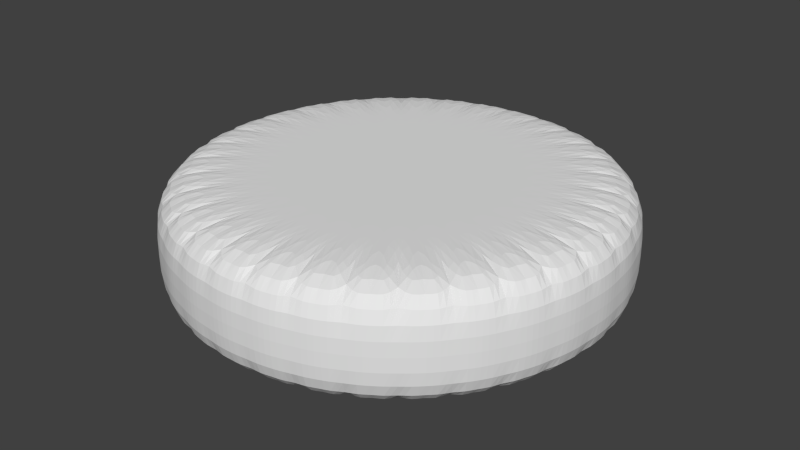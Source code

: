 # Source: cushion.blend  (saved by Blender 2.66.1; exported with 4.5.12 LTS)
import bpy
from mathutils import Matrix  # noqa: F401  (used for matrix-valued properties, if any)

bpy.ops.wm.read_factory_settings(use_empty=True)
scene = bpy.context.scene
scene.name = 'Scene'

# ---- collections
col_collection_1 = bpy.data.collections.new('Collection 1'); scene.collection.children.link(col_collection_1)

# ---- world
world_world = bpy.data.worlds.new('World'); scene.world = world_world
world_world.color = (0.05088, 0.05088, 0.05088)
world_world.use_sun_shadow = False
world_world.sun_shadow_jitter_overblur = 0.0
world_world.cycles.sampling_method = 'MANUAL'
world_world.cycles.sample_map_resolution = 256

# ---- meshes
me_circle = bpy.data.meshes.new('Circle')
me_circle.from_pydata([(0.0, 0.0, 0.0), (0.0, 1.0, 0.0), (-0.1951, 0.9808, 0.0), (-0.3827, 0.9239, 0.0), (-0.5556, 0.8315, 0.0), (-0.7071, 0.7071, 0.0), (-0.8315, 0.5556, 0.0), (-0.9239, 0.3827, 0.0), (-0.9808, 0.1951, 0.0), (-1.0, 7.55e-08, 0.0), (-0.9808, -0.1951, 0.0), (-0.9239, -0.3827, 0.0), (-0.8315, -0.5556, 0.0), (-0.7071, -0.7071, 0.0), (-0.5556, -0.8315, 0.0), (-0.3827, -0.9239, 0.0), (-0.1951, -0.9808, 0.0), (3.258e-07, -1.0, 0.0), (0.1951, -0.9808, 0.0), (0.3827, -0.9239, 0.0), (0.5556, -0.8315, 0.0), (0.7071, -0.7071, 0.0), (0.8315, -0.5556, 0.0), (0.9239, -0.3827, 0.0), (0.9808, -0.1951, 0.0), (1.0, 9.656e-07, 0.0), (0.9808, 0.1951, 0.0), (0.9239, 0.3827, 0.0), (0.8315, 0.5556, 0.0), (0.7071, 0.7071, 0.0), (0.5556, 0.8315, 0.0), (0.3827, 0.9239, 0.0), (0.1951, 0.9808, 0.0), (0.0, 0.0, 0.1494), (0.0, 1.0, 0.1494), (-0.1951, 0.9808, 0.1494), (-0.3827, 0.9239, 0.1494), (-0.5556, 0.8315, 0.1494), (-0.7071, 0.7071, 0.1494), (-0.8315, 0.5556, 0.1494), (-0.9239, 0.3827, 0.1494), (-0.9808, 0.1951, 0.1494), (-1.0, 7.55e-08, 0.1494), (-0.9808, -0.1951, 0.1494), (-0.9239, -0.3827, 0.1494), (-0.8315, -0.5556, 0.1494), (-0.7071, -0.7071, 0.1494), (-0.5556, -0.8315, 0.1494), (-0.3827, -0.9239, 0.1494), (-0.1951, -0.9808, 0.1494), (3.258e-07, -1.0, 0.1494), (0.1951, -0.9808, 0.1494), (0.3827, -0.9239, 0.1494), (0.5556, -0.8315, 0.1494), (0.7071, -0.7071, 0.1494), (0.8315, -0.5556, 0.1494), (0.9239, -0.3827, 0.1494), (0.9808, -0.1951, 0.1494), (1.0, 9.656e-07, 0.1494), (0.9808, 0.1951, 0.1494), (0.9239, 0.3827, 0.1494), (0.8315, 0.5556, 0.1494), (0.7071, 0.7071, 0.1494), (0.5556, 0.8315, 0.1494), (0.3827, 0.9239, 0.1494), (0.1951, 0.9808, 0.1494), (-0.09755, 0.9904, 0.0), (0.0, 0.5, 0.0), (-0.09755, 0.4904, 0.0), (-0.2889, 0.9523, 0.0), (-0.1913, 0.4619, 0.0), (-0.4691, 0.8777, 0.0), (-0.2778, 0.4157, 0.0), (-0.6313, 0.7693, 0.0), (-0.3536, 0.3536, 0.0), (-0.7693, 0.6313, 0.0), (-0.4157, 0.2778, 0.0), (-0.8777, 0.4691, 0.0), (-0.4619, 0.1913, 0.0), (-0.9523, 0.2889, 0.0), (-0.4904, 0.09755, 0.0), (-0.9904, 0.09755, 0.0), (-0.5, 3.775e-08, 0.0), (-0.9904, -0.09755, 0.0), (-0.4904, -0.09755, 0.0), (-0.9523, -0.2889, 0.0), (-0.4619, -0.1913, 0.0), (-0.8777, -0.4691, 0.0), (-0.4157, -0.2778, 0.0), (-0.7693, -0.6313, 0.0), (-0.3536, -0.3536, 0.0), (-0.6313, -0.7693, 0.0), (-0.2778, -0.4157, 0.0), (-0.4691, -0.8777, 0.0), (-0.1913, -0.4619, 0.0), (-0.2889, -0.9523, 0.0), (-0.09755, -0.4904, 0.0), (-0.09754, -0.9904, 0.0), (1.629e-07, -0.5, 0.0), (0.09755, -0.9904, 0.0), (0.09755, -0.4904, 0.0), (0.2889, -0.9523, 0.0), (0.1913, -0.4619, 0.0), (0.4691, -0.8777, 0.0), (0.2778, -0.4157, 0.0), (0.6313, -0.7693, 0.0), (0.3536, -0.3536, 0.0), (0.7693, -0.6313, 0.0), (0.4157, -0.2778, 0.0), (0.8777, -0.4691, 0.0), (0.4619, -0.1913, 0.0), (0.9523, -0.2889, 0.0), (0.4904, -0.09754, 0.0), (0.9904, -0.09754, 0.0), (0.5, 4.828e-07, 0.0), (0.9904, 0.09755, 0.0), (0.4904, 0.09755, 0.0), (0.9523, 0.2889, 0.0), (0.4619, 0.1913, 0.0), (0.8777, 0.4691, 0.0), (0.4157, 0.2778, 0.0), (0.7693, 0.6313, 0.0), (0.3536, 0.3536, 0.0), (0.6313, 0.7693, 0.0), (0.2778, 0.4157, 0.0), (0.4691, 0.8777, 0.0), (0.1913, 0.4619, 0.0), (0.2889, 0.9523, 0.0), (0.09754, 0.4904, 0.0), (0.09754, 0.9904, 0.0), (-0.09755, 0.9904, 0.1494), (0.0, 0.5, 0.1494), (-0.09755, 0.4904, 0.1494), (-0.2889, 0.9523, 0.1494), (-0.1913, 0.4619, 0.1494), (-0.4691, 0.8777, 0.1494), (-0.2778, 0.4157, 0.1494), (-0.6313, 0.7693, 0.1494), (-0.3536, 0.3536, 0.1494), (-0.7693, 0.6313, 0.1494), (-0.4157, 0.2778, 0.1494), (-0.8777, 0.4691, 0.1494), (-0.4619, 0.1913, 0.1494), (-0.9523, 0.2889, 0.1494), (-0.4904, 0.09755, 0.1494), (-0.9904, 0.09755, 0.1494), (-0.5, 3.775e-08, 0.1494), (-0.9904, -0.09755, 0.1494), (-0.4904, -0.09755, 0.1494), (-0.9523, -0.2889, 0.1494), (-0.4619, -0.1913, 0.1494), (-0.8777, -0.4691, 0.1494), (-0.4157, -0.2778, 0.1494), (-0.7693, -0.6313, 0.1494), (-0.3536, -0.3536, 0.1494), (-0.6313, -0.7693, 0.1494), (-0.2778, -0.4157, 0.1494), (-0.4691, -0.8777, 0.1494), (-0.1913, -0.4619, 0.1494), (-0.2889, -0.9523, 0.1494), (-0.09755, -0.4904, 0.1494), (-0.09754, -0.9904, 0.1494), (1.629e-07, -0.5, 0.1494), (0.09755, -0.9904, 0.1494), (0.09755, -0.4904, 0.1494), (0.2889, -0.9523, 0.1494), (0.1913, -0.4619, 0.1494), (0.4691, -0.8777, 0.1494), (0.2778, -0.4157, 0.1494), (0.6313, -0.7693, 0.1494), (0.3536, -0.3536, 0.1494), (0.7693, -0.6313, 0.1494), (0.4157, -0.2778, 0.1494), (0.8777, -0.4691, 0.1494), (0.4619, -0.1913, 0.1494), (0.9523, -0.2889, 0.1494), (0.4904, -0.09754, 0.1494), (0.9904, -0.09754, 0.1494), (0.5, 4.828e-07, 0.1494), (0.9904, 0.09755, 0.1494), (0.4904, 0.09755, 0.1494), (0.9523, 0.2889, 0.1494), (0.4619, 0.1913, 0.1494), (0.8777, 0.4691, 0.1494), (0.4157, 0.2778, 0.1494), (0.7693, 0.6313, 0.1494), (0.3536, 0.3536, 0.1494), (0.6313, 0.7693, 0.1494), (0.2778, 0.4157, 0.1494), (0.4691, 0.8777, 0.1494), (0.1913, 0.4619, 0.1494), (0.2889, 0.9523, 0.1494), (0.09754, 0.4904, 0.1494), (0.09754, 0.9904, 0.1494), (-0.1951, -0.9808, 0.07472), (-0.3827, -0.9239, 0.07472), (0.7071, 0.7071, 0.07472), (0.8315, 0.5556, 0.07472), (-0.9239, -0.3827, 0.07472), (-0.9808, -0.1951, 0.07472), (0.9808, -0.1951, 0.07472), (0.9239, -0.3827, 0.07472), (-0.8315, 0.5556, 0.07472), (-0.7071, 0.7071, 0.07472), (0.3827, -0.9239, 0.07472), (0.1951, -0.9808, 0.07472), (0.1951, 0.9808, 0.07472), (0.3827, 0.9239, 0.07472), (-0.5556, -0.8315, 0.07472), (-0.7071, -0.7071, 0.07472), (0.9239, 0.3827, 0.07472), (0.9808, 0.1951, 0.07472), (-1.0, 7.55e-08, 0.07472), (-0.9808, 0.1951, 0.07472), (0.8315, -0.5556, 0.07472), (0.7071, -0.7071, 0.07472), (-0.5556, 0.8315, 0.07472), (-0.3827, 0.9239, 0.07472), (-0.1951, 0.9808, 0.07472), (0.0, 1.0, 0.07472), (3.258e-07, -1.0, 0.07472), (0.5556, 0.8315, 0.07472), (-0.8315, -0.5556, 0.07472), (1.0, 9.656e-07, 0.07472), (-0.9239, 0.3827, 0.07472), (0.5556, -0.8315, 0.07472), (-0.2889, -0.9523, 0.07472), (0.7693, 0.6313, 0.07472), (-0.9523, -0.2889, 0.07472), (0.9523, -0.2889, 0.07472), (-0.7693, 0.6313, 0.07472), (0.2889, -0.9523, 0.07472), (0.2889, 0.9523, 0.07472), (-0.6313, -0.7693, 0.07472), (0.9523, 0.2889, 0.07472), (-0.9904, 0.09755, 0.07472), (0.7693, -0.6313, 0.07472), (-0.4691, 0.8777, 0.07472), (-0.09755, 0.9904, 0.07472), (-0.09754, -0.9904, 0.07472), (0.6313, 0.7693, 0.07472), (-0.8777, -0.4691, 0.07472), (0.9904, -0.09754, 0.07472), (-0.8777, 0.4691, 0.07472), (0.4691, -0.8777, 0.07472), (0.09754, 0.9904, 0.07472), (-0.4691, -0.8777, 0.07472), (0.8777, 0.4691, 0.07472), (-0.9904, -0.09755, 0.07472), (0.8777, -0.4691, 0.07472), (-0.6313, 0.7693, 0.07472), (0.09755, -0.9904, 0.07472), (0.4691, 0.8777, 0.07472), (-0.7693, -0.6313, 0.07472), (0.9904, 0.09755, 0.07472), (-0.9523, 0.2889, 0.07472), (0.6313, -0.7693, 0.07472), (-0.2889, 0.9523, 0.07472)], [], [(0, 68, 67), (0, 70, 68), (0, 72, 70), (0, 74, 72), (0, 76, 74), (0, 78, 76), (0, 80, 78), (0, 82, 80), (0, 84, 82), (0, 86, 84), (0, 88, 86), (0, 90, 88), (0, 92, 90), (0, 94, 92), (0, 96, 94), (0, 98, 96), (0, 100, 98), (0, 102, 100), (0, 104, 102), (0, 106, 104), (0, 108, 106), (0, 110, 108), (0, 112, 110), (0, 114, 112), (0, 116, 114), (0, 118, 116), (0, 120, 118), (0, 122, 120), (0, 124, 122), (0, 126, 124), (0, 128, 126), (0, 67, 128), (33, 131, 132), (33, 132, 134), (33, 134, 136), (33, 136, 138), (33, 138, 140), (33, 140, 142), (33, 142, 144), (33, 144, 146), (33, 146, 148), (33, 148, 150), (33, 150, 152), (33, 152, 154), (33, 154, 156), (33, 156, 158), (33, 158, 160), (33, 160, 162), (33, 162, 164), (33, 164, 166), (33, 166, 168), (33, 168, 170), (33, 170, 172), (33, 172, 174), (33, 174, 176), (33, 176, 178), (33, 178, 180), (33, 180, 182), (33, 182, 184), (33, 184, 186), (33, 186, 188), (33, 188, 190), (33, 190, 192), (33, 192, 131), (226, 194, 49, 159), (227, 196, 62, 185), (228, 198, 44, 149), (229, 200, 57, 175), (230, 202, 39, 139), (231, 204, 52, 165), (232, 206, 65, 191), (233, 208, 47, 155), (234, 210, 60, 181), (235, 212, 42, 145), (236, 214, 55, 171), (237, 216, 37, 135), (238, 218, 35, 130), (239, 220, 50, 161), (240, 221, 63, 187), (241, 222, 45, 151), (242, 223, 58, 177), (243, 224, 40, 141), (244, 225, 53, 167), (245, 219, 34, 193), (246, 195, 48, 157), (247, 197, 61, 183), (248, 199, 43, 147), (249, 201, 56, 173), (250, 203, 38, 137), (251, 205, 51, 163), (252, 207, 64, 189), (253, 209, 46, 153), (254, 211, 59, 179), (255, 213, 41, 143), (256, 215, 54, 169), (257, 217, 36, 133), (67, 66, 1), (67, 68, 66), (68, 2, 66), (68, 69, 2), (68, 70, 69), (70, 3, 69), (70, 71, 3), (70, 72, 71), (72, 4, 71), (72, 73, 4), (72, 74, 73), (74, 5, 73), (74, 75, 5), (74, 76, 75), (76, 6, 75), (76, 77, 6), (76, 78, 77), (78, 7, 77), (78, 79, 7), (78, 80, 79), (80, 8, 79), (80, 81, 8), (80, 82, 81), (82, 9, 81), (82, 83, 9), (82, 84, 83), (84, 10, 83), (84, 85, 10), (84, 86, 85), (86, 11, 85), (86, 87, 11), (86, 88, 87), (88, 12, 87), (88, 89, 12), (88, 90, 89), (90, 13, 89), (90, 91, 13), (90, 92, 91), (92, 14, 91), (92, 93, 14), (92, 94, 93), (94, 15, 93), (94, 95, 15), (94, 96, 95), (96, 16, 95), (96, 97, 16), (96, 98, 97), (98, 17, 97), (98, 99, 17), (98, 100, 99), (100, 18, 99), (100, 101, 18), (100, 102, 101), (102, 19, 101), (102, 103, 19), (102, 104, 103), (104, 20, 103), (104, 105, 20), (104, 106, 105), (106, 21, 105), (106, 107, 21), (106, 108, 107), (108, 22, 107), (108, 109, 22), (108, 110, 109), (110, 23, 109), (110, 111, 23), (110, 112, 111), (112, 24, 111), (112, 113, 24), (112, 114, 113), (114, 25, 113), (114, 115, 25), (114, 116, 115), (116, 26, 115), (116, 117, 26), (116, 118, 117), (118, 27, 117), (118, 119, 27), (118, 120, 119), (120, 28, 119), (120, 121, 28), (120, 122, 121), (122, 29, 121), (122, 123, 29), (122, 124, 123), (124, 30, 123), (124, 125, 30), (124, 126, 125), (126, 31, 125), (126, 127, 31), (126, 128, 127), (128, 32, 127), (128, 129, 32), (128, 67, 129), (67, 1, 129), (132, 130, 35), (132, 131, 130), (131, 34, 130), (134, 133, 36), (134, 132, 133), (132, 35, 133), (136, 135, 37), (136, 134, 135), (134, 36, 135), (138, 137, 38), (138, 136, 137), (136, 37, 137), (140, 139, 39), (140, 138, 139), (138, 38, 139), (142, 141, 40), (142, 140, 141), (140, 39, 141), (144, 143, 41), (144, 142, 143), (142, 40, 143), (146, 145, 42), (146, 144, 145), (144, 41, 145), (148, 147, 43), (148, 146, 147), (146, 42, 147), (150, 149, 44), (150, 148, 149), (148, 43, 149), (152, 151, 45), (152, 150, 151), (150, 44, 151), (154, 153, 46), (154, 152, 153), (152, 45, 153), (156, 155, 47), (156, 154, 155), (154, 46, 155), (158, 157, 48), (158, 156, 157), (156, 47, 157), (160, 159, 49), (160, 158, 159), (158, 48, 159), (162, 161, 50), (162, 160, 161), (160, 49, 161), (164, 163, 51), (164, 162, 163), (162, 50, 163), (166, 165, 52), (166, 164, 165), (164, 51, 165), (168, 167, 53), (168, 166, 167), (166, 52, 167), (170, 169, 54), (170, 168, 169), (168, 53, 169), (172, 171, 55), (172, 170, 171), (170, 54, 171), (174, 173, 56), (174, 172, 173), (172, 55, 173), (176, 175, 57), (176, 174, 175), (174, 56, 175), (178, 177, 58), (178, 176, 177), (176, 57, 177), (180, 179, 59), (180, 178, 179), (178, 58, 179), (182, 181, 60), (182, 180, 181), (180, 59, 181), (184, 183, 61), (184, 182, 183), (182, 60, 183), (186, 185, 62), (186, 184, 185), (184, 61, 185), (188, 187, 63), (188, 186, 187), (186, 62, 187), (190, 189, 64), (190, 188, 189), (188, 63, 189), (192, 191, 65), (192, 190, 191), (190, 64, 191), (131, 193, 34), (131, 192, 193), (192, 65, 193), (195, 226, 159, 48), (15, 95, 226, 195), (95, 16, 194, 226), (197, 227, 185, 61), (28, 121, 227, 197), (121, 29, 196, 227), (199, 228, 149, 43), (10, 85, 228, 199), (85, 11, 198, 228), (201, 229, 175, 56), (23, 111, 229, 201), (111, 24, 200, 229), (203, 230, 139, 38), (5, 75, 230, 203), (75, 6, 202, 230), (205, 231, 165, 51), (18, 101, 231, 205), (101, 19, 204, 231), (207, 232, 191, 64), (31, 127, 232, 207), (127, 32, 206, 232), (209, 233, 155, 46), (13, 91, 233, 209), (91, 14, 208, 233), (211, 234, 181, 59), (26, 117, 234, 211), (117, 27, 210, 234), (213, 235, 145, 41), (8, 81, 235, 213), (81, 9, 212, 235), (215, 236, 171, 54), (21, 107, 236, 215), (107, 22, 214, 236), (217, 237, 135, 36), (3, 71, 237, 217), (71, 4, 216, 237), (219, 238, 130, 34), (1, 66, 238, 219), (66, 2, 218, 238), (194, 239, 161, 49), (16, 97, 239, 194), (97, 17, 220, 239), (196, 240, 187, 62), (29, 123, 240, 196), (123, 30, 221, 240), (198, 241, 151, 44), (11, 87, 241, 198), (87, 12, 222, 241), (200, 242, 177, 57), (24, 113, 242, 200), (113, 25, 223, 242), (202, 243, 141, 39), (6, 77, 243, 202), (77, 7, 224, 243), (204, 244, 167, 52), (19, 103, 244, 204), (103, 20, 225, 244), (206, 245, 193, 65), (32, 129, 245, 206), (129, 1, 219, 245), (208, 246, 157, 47), (14, 93, 246, 208), (93, 15, 195, 246), (210, 247, 183, 60), (27, 119, 247, 210), (119, 28, 197, 247), (212, 248, 147, 42), (9, 83, 248, 212), (83, 10, 199, 248), (214, 249, 173, 55), (22, 109, 249, 214), (109, 23, 201, 249), (216, 250, 137, 37), (4, 73, 250, 216), (73, 5, 203, 250), (220, 251, 163, 50), (17, 99, 251, 220), (99, 18, 205, 251), (221, 252, 189, 63), (30, 125, 252, 221), (125, 31, 207, 252), (222, 253, 153, 45), (12, 89, 253, 222), (89, 13, 209, 253), (223, 254, 179, 58), (25, 115, 254, 223), (115, 26, 211, 254), (224, 255, 143, 40), (7, 79, 255, 224), (79, 8, 213, 255), (225, 256, 169, 53), (20, 105, 256, 225), (105, 21, 215, 256), (218, 257, 133, 35), (2, 69, 257, 218), (69, 3, 217, 257)])
me_circle.use_remesh_preserve_volume = False
me_circle.use_remesh_preserve_attributes = False
me_circle.use_mirror_vertex_groups = False
me_circle.update()

# ---- objects
ob_circle = bpy.data.objects.new('Circle', me_circle)

# ---- transforms, parenting, visibility, modifiers, constraints
ob_circle.location = (0.0, 0.0, 0.0)
ob_circle.scale = (1.0, 1.0, 3.435)
ob_circle.lineart.crease_threshold = 0.0
_m = ob_circle.modifiers.new('Subsurf', 'SUBSURF')
_m.uv_smooth = 'PRESERVE_CORNERS'
_m.quality = 2
_m.levels = 4
_m.show_only_control_edges = False

# ---- collection membership
col_collection_1.objects.link(ob_circle)

# ---- scene / render settings (as saved in the file)
scene.frame_start = 1; scene.frame_end = 250; scene.frame_set(1)
scene.render.engine = 'BLENDER_EEVEE_NEXT'
scene.render.image_settings.color_mode = 'RGB'
scene.render.image_settings.compression = 90
scene.render.resolution_percentage = 50
scene.render.dither_intensity = 0.0
scene.render.bake_margin = 2
scene.cycles.use_denoising = False
scene.cycles.samples = 10
scene.cycles.sampling_pattern = 'TABULATED_SOBOL'
scene.cycles.light_sampling_threshold = 0.0
scene.cycles.use_adaptive_sampling = False
scene.cycles.use_light_tree = False
scene.cycles.blur_glossy = 0.0
scene.cycles.volume_bounces = 1
scene.cycles.pixel_filter_type = 'GAUSSIAN'
scene.cycles.sample_clamp_indirect = 0.0
scene.view_settings.view_transform = 'Standard'
bpy.context.view_layer.update()

# ---- added for rendering (the .blend has no active camera and no usable light): camera, sun
cam_auto = bpy.data.cameras.new('AutoCamera')
cam_auto.lens = 50.0
cam_auto.sensor_width = 36.0
cam_auto.clip_end = 1000.0
ob_auto_camera = bpy.data.objects.new('AutoCamera', cam_auto)
scene.collection.objects.link(ob_auto_camera)
ob_auto_camera.location = (2.65968, -3.19162, 2.38441)
ob_auto_camera.rotation_euler = (1.09748, -7.21219e-08, 0.694738)
scene.camera = ob_auto_camera
light_auto_sun = bpy.data.lights.new('AutoSun', 'SUN')
light_auto_sun.energy = 3.0
light_auto_sun.angle = 0.0523599
ob_auto_sun = bpy.data.objects.new('AutoSun', light_auto_sun)
scene.collection.objects.link(ob_auto_sun)
ob_auto_sun.rotation_euler = (0.872665, 0.174533, 0.523599)
bpy.context.view_layer.update()
